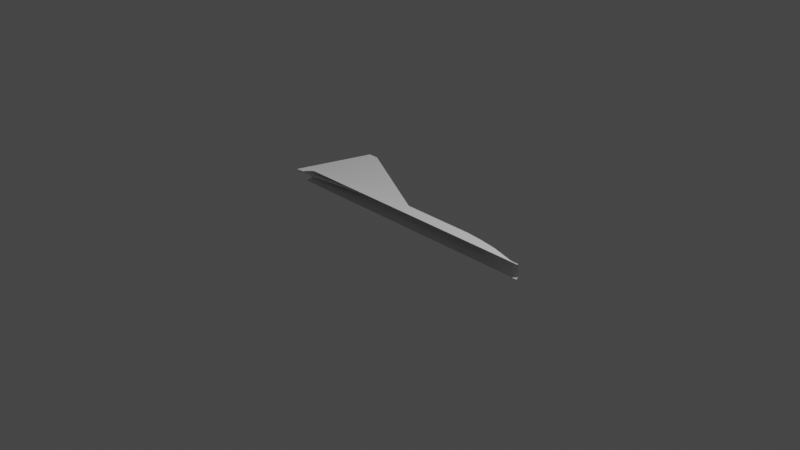 # Source: sr71blackbird.blend  (saved by Blender 2.90.8; exported with 4.5.12 LTS)
import bpy
from mathutils import Matrix  # noqa: F401  (used for matrix-valued properties, if any)

bpy.ops.wm.read_factory_settings(use_empty=True)
scene = bpy.context.scene
scene.name = 'Scene'

# ---- collections
col_collection = bpy.data.collections.new('Collection'); scene.collection.children.link(col_collection)

# ---- world
world_world = bpy.data.worlds.new('World'); scene.world = world_world
world_world.use_nodes = True; world_world.node_tree.nodes.clear()
_N = world_world.node_tree.nodes; _L = world_world.node_tree.links
n0 = _N.new('ShaderNodeOutputWorld'); n0.name = 'World Output'; n0.location = (300, 300)
n1 = _N.new('ShaderNodeBackground'); n1.name = 'Background'; n1.location = (10, 300)
n1.inputs[0].default_value = (0.05088, 0.05088, 0.05088, 1.0)
_L.new(n1.outputs[0], n0.inputs[0])
n0.is_active_output = True
world_world.color = (0.05088, 0.05088, 0.05088)
world_world.use_sun_shadow = False
world_world.sun_shadow_jitter_overblur = 0.0

# ---- cameras
cam_camera = bpy.data.cameras.new('Camera')
cam_camera.clip_end = 100.0
cam_camera.ortho_scale = 7.314

# ---- lights
light_light = bpy.data.lights.new('Light', 'POINT')
light_light.transmission_factor = 0.0
light_light.energy = 1000.0
light_light.shadow_soft_size = 0.1
light_light.shadow_maximum_resolution = 0.006
light_light.use_absolute_resolution = True

# ---- meshes
me_cylinder = bpy.data.meshes.new('Cylinder')
me_cylinder.from_pydata([(0.3892, 0.08646, -1.462), (0.3863, 0.001905, 1.598), (0.4044, 0.08351, -1.462), (0.4014, -0.0009706, 1.597), (0.419, 0.07477, -1.462), (0.4161, -0.001196, 1.597), (0.4325, 0.06057, -1.462), (0.4295, -0.003051, 1.597), (0.4443, 0.05266, -1.462), (0.4413, -0.002318, 1.597), (0.4539, 0.03898, -1.462), (0.451, -0.001967, 1.597), (0.4611, 0.03387, -1.462), (0.4582, -0.01126, 1.597), (0.4656, 0.005803, -1.462), (0.4626, -0.008013, 1.597), (0.4671, -0.02339, -1.462), (0.4641, -0.02339, 1.597), (0.3113, -0.02339, -1.461), (0.3084, -0.02339, 1.599), (0.3128, 0.005803, -1.461), (0.3099, -0.008013, 1.598), (0.3173, 0.03387, -1.461), (0.3143, -0.01126, 1.598), (0.3245, 0.03898, -1.461), (0.3215, -0.001967, 1.598), (0.3341, 0.05266, -1.461), (0.3312, -0.002318, 1.598), (0.3459, 0.06057, -1.461), (0.343, -0.00305, 1.598), (0.3594, 0.07477, -1.461), (0.3565, -0.001196, 1.598), (0.374, 0.08351, -1.461), (0.3711, -0.0009706, 1.598), (0.3891, 0.1262, -1.354), (0.4043, 0.1234, -1.354), (0.4189, 0.1149, -1.355), (0.4324, 0.101, -1.355), (0.4442, 0.08242, -1.355), (0.4538, 0.05974, -1.355), (0.461, 0.03387, -1.355), (0.4655, 0.005803, -1.355), (0.467, -0.02339, -1.355), (0.3112, -0.02339, -1.353), (0.3127, 0.005803, -1.353), (0.3172, 0.03387, -1.353), (0.3244, 0.05974, -1.353), (0.334, 0.08242, -1.354), (0.3458, 0.101, -1.354), (0.3593, 0.1149, -1.354), (0.3739, 0.1234, -1.354), (0.3888, 0.1682, -1.007), (0.404, 0.1654, -1.007), (0.4186, 0.1569, -1.008), (0.432, 0.143, -1.008), (0.4438, 0.1244, -1.008), (0.4535, 0.08074, -1.008), (0.4607, 0.03387, -1.008), (0.4651, 0.005803, -1.008), (0.4666, -0.02339, -1.008), (0.3109, -0.02339, -1.006), (0.3124, 0.005803, -1.006), (0.3168, 0.03387, -1.006), (0.324, 0.08074, -1.006), (0.3337, 0.1244, -1.007), (0.3455, 0.143, -1.007), (0.359, 0.1569, -1.007), (0.3736, 0.1654, -1.007), (0.3885, 0.1682, -0.6987), (0.4037, 0.1654, -0.6989), (0.4183, 0.1569, -0.699), (0.4317, 0.143, -0.6992), (0.4435, 0.1244, -0.6994), (0.4532, 0.07743, -0.6995), (0.4604, 0.03387, -0.6996), (0.4648, 0.005803, -0.6996), (0.4663, -0.02339, -0.6996), (0.3106, -0.02339, -0.6978), (0.3121, 0.005803, -0.6978), (0.3165, 0.03387, -0.6978), (0.3237, 0.07743, -0.6979), (0.3334, 0.1244, -0.698), (0.3452, 0.143, -0.6982), (0.3587, 0.1569, -0.6983), (0.3733, 0.1654, -0.6985), (0.3884, 0.1687, -0.605), (0.4036, 0.1658, -0.6052), (0.4182, 0.1573, -0.6054), (0.4316, 0.1434, -0.6056), (0.4434, 0.1248, -0.6057), (0.4531, 0.07693, -0.6058), (0.4603, 0.03387, -0.6059), (0.4647, 0.005803, -0.606), (0.4662, -0.02339, -0.606), (0.3105, -0.02339, -0.6041), (0.312, 0.005803, -0.6041), (0.3164, 0.03387, -0.6042), (0.3236, 0.07693, -0.6043), (0.3333, 0.1248, -0.6044), (0.3451, 0.1434, -0.6045), (0.3586, 0.1573, -0.6047), (0.3732, 0.1658, -0.6049), (0.388, 0.1807, -0.1982), (0.4032, 0.1779, -0.1984), (0.4178, 0.1694, -0.1985), (0.4312, 0.1555, -0.1987), (0.443, 0.1369, -0.1988), (0.4527, 0.07126, -0.1982), (0.4599, 0.03387, -0.1983), (0.4644, 0.005803, -0.1983), (0.4659, -0.02339, -0.1983), (0.3101, -0.02339, -0.1965), (0.3116, 0.005803, -0.1965), (0.316, 0.03387, -0.1965), (0.3232, 0.07126, -0.1966), (0.3329, 0.1369, -0.1975), (0.3447, 0.1555, -0.1977), (0.3582, 0.1694, -0.1978), (0.3728, 0.1779, -0.198), (0.3878, 0.193, -0.03214), (0.403, 0.1901, -0.03233), (0.4176, 0.1816, -0.0325), (0.4311, 0.1678, -0.03266), (0.4429, 0.1492, -0.03281), (0.4526, 0.05974, -0.03292), (0.4598, 0.03387, -0.03301), (0.4642, 0.005803, -0.03306), (0.4657, -0.02339, -0.03308), (0.31, -0.02339, -0.03121), (0.3115, 0.005803, -0.03122), (0.3159, 0.03387, -0.03128), (0.3231, 0.05974, -0.03136), (0.3328, 0.1492, -0.03148), (0.3446, 0.1678, -0.03162), (0.358, 0.1816, -0.03179), (0.3726, 0.1901, -0.03196), (0.387, 0.19, 0.7969), (0.4022, 0.1871, 0.7967), (0.4168, 0.1786, 0.7966), (0.4303, 0.1647, 0.7964), (0.4421, 0.1461, 0.7962), (0.4518, 0.05974, 0.7961), (0.459, 0.03387, 0.796), (0.4634, 0.005803, 0.796), (0.4649, -0.02339, 0.796), (0.3092, -0.02339, 0.7978), (0.3107, 0.005803, 0.7978), (0.3151, 0.03387, 0.7978), (0.3223, 0.05974, 0.7977), (0.332, 0.1461, 0.7976), (0.3438, 0.1647, 0.7974), (0.3572, 0.1786, 0.7973), (0.3718, 0.1871, 0.7971), (0.3868, 0.1731, 0.9849), (0.402, 0.1702, 0.9847), (0.4166, 0.1617, 0.9845), (0.4301, 0.1478, 0.9843), (0.4419, 0.1292, 0.9842), (0.4516, 0.05974, 0.9841), (0.4588, 0.03387, 0.984), (0.4632, 0.005803, 0.9839), (0.4647, -0.02339, 0.9839), (0.309, -0.02339, 0.9858), (0.3105, 0.005803, 0.9858), (0.3149, 0.03387, 0.9857), (0.3221, 0.05974, 0.9856), (0.3318, 0.1292, 0.9855), (0.3436, 0.1478, 0.9854), (0.357, 0.1617, 0.9852), (0.3717, 0.1702, 0.9851), (0.3866, 0.1408, 1.192), (0.4018, 0.138, 1.192), (0.4164, 0.1294, 1.192), (0.4299, 0.1156, 1.192), (0.4417, 0.097, 1.192), (0.4514, 0.05974, 1.191), (0.4586, 0.03387, 1.191), (0.463, 0.005803, 1.191), (0.4645, -0.02339, 1.191), (0.3088, -0.02339, 1.193), (0.3103, 0.005803, 1.193), (0.3147, 0.03387, 1.193), (0.3219, 0.05974, 1.193), (0.3316, 0.097, 1.193), (0.3434, 0.1156, 1.193), (0.3568, 0.1294, 1.193), (0.3715, 0.138, 1.192), (0.3864, 0.08019, 1.412), (0.4016, 0.07732, 1.412), (0.4162, 0.0688, 1.412), (0.4297, 0.05498, 1.412), (0.4415, 0.03637, 1.411), (0.4512, 0.02367, 1.411), (0.4584, 0.008545, 1.411), (0.4628, -0.001873, 1.411), (0.4643, -0.02339, 1.411), (0.3086, -0.02339, 1.413), (0.3101, -0.001872, 1.413), (0.3145, 0.008545, 1.413), (0.3217, 0.02367, 1.413), (0.3314, 0.03637, 1.413), (0.3432, 0.05498, 1.413), (0.3566, 0.0688, 1.412), (0.3712, 0.07732, 1.412), (0.4041, 0.153, -1.183), (0.4187, 0.1445, -1.183), (0.4322, 0.1306, -1.183), (0.444, 0.112, -1.183), (0.4537, 0.07013, -1.183), (0.4609, 0.03387, -1.183), (0.4653, 0.005803, -1.183), (0.4668, -0.02339, -1.184), (0.3111, -0.02339, -1.182), (0.3126, 0.005803, -1.182), (0.317, 0.03387, -1.182), (0.3242, 0.07013, -1.182), (0.3339, 0.112, -1.182), (0.3457, 0.1306, -1.182), (0.3591, 0.1445, -1.182), (0.3737, 0.153, -1.182), (0.3889, 0.1559, -1.183), (0.3863, 0.01377, 1.561), (0.4015, 0.01089, 1.561), (0.4161, 0.009023, 1.56), (0.4295, 0.004795, 1.56), (0.4413, 0.001692, 1.56), (0.451, -0.000544, 1.56), (0.4582, -0.01099, 1.56), (0.4627, -0.01046, 1.56), (0.4642, -0.02339, 1.56), (0.3084, -0.02339, 1.562), (0.3099, -0.01046, 1.562), (0.3143, -0.01099, 1.562), (0.3215, -0.0005439, 1.562), (0.3312, 0.001692, 1.561), (0.343, 0.004795, 1.561), (0.3565, 0.009023, 1.561), (0.3711, 0.01089, 1.561), (0.4109, -0.0148, -1.635), (0.3902, -0.0148, -1.635), (0.4107, 0.8714, -1.413), (0.4029, 0.8714, -1.413), (0.4092, 0.1832, -0.0115), (0.3886, 0.1832, -0.01152), (0.4105, 0.8714, -1.295), (0.4028, 0.8714, -1.295), (0.4106, 0.8714, -1.308), (0.4028, 0.8714, -1.308), (0.4094, 0.1609, -0.1948), (0.3888, 0.1609, -0.1948), (0.4107, 0.8714, -1.413), (0.4029, 0.8714, -1.413), (0.4105, 0.8714, -1.295), (0.4028, 0.8714, -1.295), (0.4028, 0.8714, -1.308), (0.4106, 0.8714, -1.308), (0.5512, 0.3411, -0.05318)], [], [(221, 1, 3, 222), (222, 3, 5, 223), (223, 5, 7, 224), (224, 7, 9, 225), (225, 9, 11, 226), (226, 11, 13, 227), (227, 13, 15, 228), (228, 15, 17, 229), (230, 19, 21, 231), (231, 21, 23, 232), (232, 23, 25, 233), (233, 25, 27, 234), (234, 27, 29, 235), (235, 29, 31, 236), (236, 31, 33, 237), (237, 33, 1, 221), (32, 50, 34, 0), (30, 49, 50, 32), (28, 48, 49, 30), (26, 47, 48, 28), (24, 46, 47, 26), (22, 45, 46, 24), (20, 44, 45, 22), (18, 43, 44, 20), (14, 41, 42, 16), (12, 40, 41, 14), (10, 39, 40, 12), (8, 38, 39, 10), (6, 37, 38, 8), (4, 36, 37, 6), (2, 35, 36, 4), (0, 34, 35, 2), (219, 67, 51, 220), (218, 66, 67, 219), (217, 65, 66, 218), (216, 64, 65, 217), (215, 63, 64, 216), (214, 62, 63, 215), (213, 61, 62, 214), (212, 60, 61, 213), (210, 58, 59, 211), (209, 57, 58, 210), (208, 56, 57, 209), (207, 55, 56, 208), (206, 54, 55, 207), (205, 53, 54, 206), (204, 52, 53, 205), (220, 51, 52, 204), (67, 84, 68, 51), (66, 83, 84, 67), (65, 82, 83, 66), (64, 81, 82, 65), (63, 80, 81, 64), (62, 79, 80, 63), (61, 78, 79, 62), (60, 77, 78, 61), (58, 75, 76, 59), (57, 74, 75, 58), (56, 73, 74, 57), (55, 72, 73, 56), (54, 71, 72, 55), (53, 70, 71, 54), (52, 69, 70, 53), (51, 68, 69, 52), (84, 101, 85, 68), (83, 100, 101, 84), (82, 99, 100, 83), (81, 98, 99, 82), (80, 97, 98, 81), (79, 96, 97, 80), (78, 95, 96, 79), (77, 94, 95, 78), (75, 92, 93, 76), (74, 91, 92, 75), (73, 90, 91, 74), (72, 89, 90, 73), (71, 88, 89, 72), (70, 87, 88, 71), (69, 86, 87, 70), (68, 85, 86, 69), (101, 118, 102, 85), (100, 117, 118, 101), (99, 116, 117, 100), (98, 115, 116, 99), (97, 114, 115, 98), (96, 113, 114, 97), (95, 112, 113, 96), (94, 111, 112, 95), (92, 109, 110, 93), (91, 108, 109, 92), (90, 107, 108, 91), (89, 106, 107, 90), (88, 105, 106, 89), (87, 104, 105, 88), (86, 103, 104, 87), (85, 102, 103, 86), (118, 135, 119, 102), (117, 134, 135, 118), (116, 133, 134, 117), (115, 132, 133, 116), (114, 131, 132, 115), (113, 130, 131, 114), (112, 129, 130, 113), (111, 128, 129, 112), (109, 126, 127, 110), (108, 125, 126, 109), (107, 124, 125, 108), (106, 123, 124, 107), (105, 122, 123, 106), (104, 121, 122, 105), (103, 120, 121, 104), (102, 119, 120, 103), (135, 152, 136, 119), (134, 151, 152, 135), (133, 150, 151, 134), (132, 149, 150, 133), (131, 148, 149, 132), (130, 147, 148, 131), (129, 146, 147, 130), (128, 145, 146, 129), (126, 143, 144, 127), (125, 142, 143, 126), (124, 141, 142, 125), (123, 140, 141, 124), (122, 139, 140, 123), (121, 138, 139, 122), (120, 137, 138, 121), (119, 136, 137, 120), (152, 169, 153, 136), (151, 168, 169, 152), (150, 167, 168, 151), (149, 166, 167, 150), (148, 165, 166, 149), (147, 164, 165, 148), (146, 163, 164, 147), (145, 162, 163, 146), (143, 160, 161, 144), (142, 159, 160, 143), (141, 158, 159, 142), (140, 157, 158, 141), (139, 156, 157, 140), (138, 155, 156, 139), (137, 154, 155, 138), (136, 153, 154, 137), (169, 186, 170, 153), (168, 185, 186, 169), (167, 184, 185, 168), (166, 183, 184, 167), (165, 182, 183, 166), (164, 181, 182, 165), (163, 180, 181, 164), (162, 179, 180, 163), (160, 177, 178, 161), (159, 176, 177, 160), (158, 175, 176, 159), (157, 174, 175, 158), (156, 173, 174, 157), (155, 172, 173, 156), (154, 171, 172, 155), (153, 170, 171, 154), (186, 203, 187, 170), (185, 202, 203, 186), (184, 201, 202, 185), (183, 200, 201, 184), (182, 199, 200, 183), (181, 198, 199, 182), (180, 197, 198, 181), (179, 196, 197, 180), (177, 194, 195, 178), (176, 193, 194, 177), (175, 192, 193, 176), (174, 191, 192, 175), (173, 190, 191, 174), (172, 189, 190, 173), (171, 188, 189, 172), (170, 187, 188, 171), (34, 220, 204, 35), (35, 204, 205, 36), (36, 205, 206, 37), (37, 206, 207, 38), (38, 207, 208, 39), (39, 208, 209, 40), (40, 209, 210, 41), (41, 210, 211, 42), (43, 212, 213, 44), (44, 213, 214, 45), (45, 214, 215, 46), (46, 215, 216, 47), (47, 216, 217, 48), (48, 217, 218, 49), (49, 218, 219, 50), (50, 219, 220, 34), (203, 237, 221, 187), (202, 236, 237, 203), (201, 235, 236, 202), (200, 234, 235, 201), (199, 233, 234, 200), (198, 232, 233, 199), (197, 231, 232, 198), (196, 230, 231, 197), (194, 228, 229, 195), (193, 227, 228, 194), (192, 226, 227, 193), (191, 225, 226, 192), (190, 224, 225, 191), (189, 223, 224, 190), (188, 222, 223, 189), (187, 221, 222, 188), (250, 251, 241, 240), (246, 247, 245, 244), (252, 253, 243, 242), (248, 249, 239, 238), (255, 252, 242, 248), (254, 251, 239, 249), (253, 254, 249, 243), (250, 255, 248, 238), (242, 243, 249, 248), (240, 241, 247, 246), (240, 246, 255, 250), (245, 247, 254, 253), (247, 241, 251, 254), (246, 244, 252, 255), (244, 245, 253, 252), (238, 239, 251, 250)])
_uv = me_cylinder.uv_layers.new(name='UVMap')
_uv.uv.foreach_set('vector', [1.0, 0.9946, 1.0, 1.0, 0.9688, 1.0, 0.9688, 0.9946, 0.9688, 0.9946, 0.9688, 1.0, 0.9375, 1.0, 0.9375, 0.9946, 0.9375, 0.9946, 0.9375, 1.0, 0.9062, 1.0, 0.9062, 0.9946, 0.9062, 0.9946, 0.9062, 1.0, 0.875, 1.0, 0.875, 0.9946, 0.875, 0.9946, 0.875, 1.0, 0.8438, 1.0, 0.8438, 0.9946, 0.8438, 0.9946, 0.8438, 1.0, 0.8125, 1.0, 0.8125, 0.9946, 0.8125, 0.9946, 0.8125, 1.0, 0.7812, 1.0, 0.7812, 0.9946, 0.7812, 0.9946, 0.7812, 1.0, 0.75, 1.0, 0.75, 0.9946, 0.25, 0.9946, 0.25, 1.0, 0.2188, 1.0, 0.2188, 0.9946, 0.2188, 0.9946, 0.2188, 1.0, 0.1875, 1.0, 0.1875, 0.9946, 0.1875, 0.9946, 0.1875, 1.0, 0.1562, 1.0, 0.1562, 0.9946, 0.1562, 0.9946, 0.1562, 1.0, 0.125, 1.0, 0.125, 0.9946, 0.125, 0.9946, 0.125, 1.0, 0.09375, 1.0, 0.09375, 0.9946, 0.09375, 0.9946, 0.09375, 1.0, 0.0625, 1.0, 0.0625, 0.9946, 0.0625, 0.9946, 0.0625, 1.0, 0.03125, 1.0, 0.03125, 0.9946, 0.03125, 0.9946, 0.03125, 1.0, 0.0, 1.0, 0.0, 0.9946, 0.03125, 0.5, 0.03125, 0.5177, 0.0, 0.5177, 0.0, 0.5, 0.0625, 0.5, 0.0625, 0.5177, 0.03125, 0.5177, 0.03125, 0.5, 0.09375, 0.5, 0.09375, 0.5177, 0.0625, 0.5177, 0.0625, 0.5, 0.125, 0.5, 0.125, 0.5177, 0.09375, 0.5177, 0.09375, 0.5, 0.1562, 0.5, 0.1562, 0.5177, 0.125, 0.5177, 0.125, 0.5, 0.1875, 0.5, 0.1875, 0.5177, 0.1562, 0.5177, 0.1562, 0.5, 0.2188, 0.5, 0.2188, 0.5177, 0.1875, 0.5177, 0.1875, 0.5, 0.25, 0.5, 0.25, 0.5177, 0.2188, 0.5177, 0.2188, 0.5, 0.7812, 0.5, 0.7812, 0.5177, 0.75, 0.5177, 0.75, 0.5, 0.8125, 0.5, 0.8125, 0.5177, 0.7812, 0.5177, 0.7812, 0.5, 0.8438, 0.5, 0.8437, 0.5177, 0.8125, 0.5177, 0.8125, 0.5, 0.875, 0.5, 0.875, 0.5177, 0.8437, 0.5177, 0.8438, 0.5, 0.9062, 0.5, 0.9063, 0.5177, 0.875, 0.5177, 0.875, 0.5, 0.9375, 0.5, 0.9375, 0.5177, 0.9063, 0.5177, 0.9062, 0.5, 0.9688, 0.5, 0.9688, 0.5177, 0.9375, 0.5177, 0.9375, 0.5, 1.0, 0.5, 1.0, 0.5177, 0.9688, 0.5177, 0.9688, 0.5, 0.03125, 0.5459, 0.03125, 0.5748, 0.0, 0.5748, 0.0, 0.5459, 0.0625, 0.5459, 0.0625, 0.5748, 0.03125, 0.5748, 0.03125, 0.5459, 0.09375, 0.5459, 0.09375, 0.5748, 0.0625, 0.5748, 0.0625, 0.5459, 0.125, 0.5459, 0.125, 0.5748, 0.09375, 0.5748, 0.09375, 0.5459, 0.1562, 0.5459, 0.1562, 0.5748, 0.125, 0.5748, 0.125, 0.5459, 0.1875, 0.5459, 0.1875, 0.5748, 0.1562, 0.5748, 0.1562, 0.5459, 0.2188, 0.5459, 0.2188, 0.5748, 0.1875, 0.5748, 0.1875, 0.5459, 0.25, 0.5459, 0.25, 0.5748, 0.2188, 0.5748, 0.2188, 0.5459, 0.7813, 0.5459, 0.7812, 0.5748, 0.75, 0.5748, 0.75, 0.5459, 0.8125, 0.5459, 0.8125, 0.5748, 0.7812, 0.5748, 0.7813, 0.5459, 0.8438, 0.5459, 0.8438, 0.5748, 0.8125, 0.5748, 0.8125, 0.5459, 0.875, 0.5459, 0.875, 0.5748, 0.8438, 0.5748, 0.8438, 0.5459, 0.9063, 0.5459, 0.9063, 0.5748, 0.875, 0.5748, 0.875, 0.5459, 0.9375, 0.5459, 0.9375, 0.5748, 0.9063, 0.5748, 0.9063, 0.5459, 0.9688, 0.5459, 0.9687, 0.5748, 0.9375, 0.5748, 0.9375, 0.5459, 1.0, 0.5459, 1.0, 0.5748, 0.9687, 0.5748, 0.9688, 0.5459, 0.03125, 0.5748, 0.03125, 0.6256, 0.0, 0.6256, 0.0, 0.5748, 0.0625, 0.5748, 0.0625, 0.6256, 0.03125, 0.6256, 0.03125, 0.5748, 0.09375, 0.5748, 0.09375, 0.6256, 0.0625, 0.6256, 0.0625, 0.5748, 0.125, 0.5748, 0.125, 0.6256, 0.09375, 0.6256, 0.09375, 0.5748, 0.1562, 0.5748, 0.1562, 0.6256, 0.125, 0.6256, 0.125, 0.5748, 0.1875, 0.5748, 0.1875, 0.6256, 0.1562, 0.6256, 0.1562, 0.5748, 0.2188, 0.5748, 0.2188, 0.6256, 0.1875, 0.6256, 0.1875, 0.5748, 0.25, 0.5748, 0.25, 0.6256, 0.2188, 0.6256, 0.2188, 0.5748, 0.7812, 0.5748, 0.7812, 0.6256, 0.75, 0.6256, 0.75, 0.5748, 0.8125, 0.5748, 0.8125, 0.6256, 0.7812, 0.6256, 0.7812, 0.5748, 0.8438, 0.5748, 0.8437, 0.6256, 0.8125, 0.6256, 0.8125, 0.5748, 0.875, 0.5748, 0.875, 0.6256, 0.8437, 0.6256, 0.8438, 0.5748, 0.9063, 0.5748, 0.9063, 0.6256, 0.875, 0.6256, 0.875, 0.5748, 0.9375, 0.5748, 0.9375, 0.6256, 0.9063, 0.6256, 0.9063, 0.5748, 0.9687, 0.5748, 0.9687, 0.6256, 0.9375, 0.6256, 0.9375, 0.5748, 1.0, 0.5748, 1.0, 0.6256, 0.9687, 0.6256, 0.9687, 0.5748, 0.03125, 0.6256, 0.03125, 0.641, 0.0, 0.641, 0.0, 0.6256, 0.0625, 0.6256, 0.0625, 0.641, 0.03125, 0.641, 0.03125, 0.6256, 0.09375, 0.6256, 0.09375, 0.641, 0.0625, 0.641, 0.0625, 0.6256, 0.125, 0.6256, 0.125, 0.641, 0.09375, 0.641, 0.09375, 0.6256, 0.1562, 0.6256, 0.1562, 0.641, 0.125, 0.641, 0.125, 0.6256, 0.1875, 0.6256, 0.1875, 0.641, 0.1562, 0.641, 0.1562, 0.6256, 0.2188, 0.6256, 0.2188, 0.641, 0.1875, 0.641, 0.1875, 0.6256, 0.25, 0.6256, 0.25, 0.641, 0.2188, 0.641, 0.2188, 0.6256, 0.7812, 0.6256, 0.7812, 0.641, 0.75, 0.641, 0.75, 0.6256, 0.8125, 0.6256, 0.8125, 0.641, 0.7812, 0.641, 0.7812, 0.6256, 0.8437, 0.6256, 0.8437, 0.641, 0.8125, 0.641, 0.8125, 0.6256, 0.875, 0.6256, 0.875, 0.641, 0.8437, 0.641, 0.8437, 0.6256, 0.9063, 0.6256, 0.9062, 0.641, 0.875, 0.641, 0.875, 0.6256, 0.9375, 0.6256, 0.9375, 0.641, 0.9062, 0.641, 0.9063, 0.6256, 0.9687, 0.6256, 0.9687, 0.641, 0.9375, 0.641, 0.9375, 0.6256, 1.0, 0.6256, 1.0, 0.641, 0.9687, 0.641, 0.9687, 0.6256, 0.03125, 0.641, 0.03125, 0.7081, 0.0, 0.7081, 0.0, 0.641, 0.0625, 0.641, 0.0625, 0.7081, 0.03125, 0.7081, 0.03125, 0.641, 0.09375, 0.641, 0.09375, 0.7081, 0.0625, 0.7081, 0.0625, 0.641, 0.125, 0.641, 0.125, 0.7081, 0.09375, 0.7081, 0.09375, 0.641, 0.1562, 0.641, 0.1562, 0.7081, 0.125, 0.7081, 0.125, 0.641, 0.1875, 0.641, 0.1875, 0.7081, 0.1562, 0.7081, 0.1562, 0.641, 0.2188, 0.641, 0.2188, 0.7081, 0.1875, 0.7081, 0.1875, 0.641, 0.25, 0.641, 0.25, 0.7081, 0.2188, 0.7081, 0.2188, 0.641, 0.7812, 0.641, 0.7812, 0.7081, 0.75, 0.7081, 0.75, 0.641, 0.8125, 0.641, 0.8125, 0.7081, 0.7812, 0.7081, 0.7812, 0.641, 0.8437, 0.641, 0.8437, 0.7081, 0.8125, 0.7081, 0.8125, 0.641, 0.875, 0.641, 0.875, 0.7081, 0.8437, 0.7081, 0.8437, 0.641, 0.9062, 0.641, 0.9062, 0.7081, 0.875, 0.7081, 0.875, 0.641, 0.9375, 0.641, 0.9375, 0.7081, 0.9062, 0.7081, 0.9062, 0.641, 0.9687, 0.641, 0.9687, 0.7081, 0.9375, 0.7081, 0.9375, 0.641, 1.0, 0.641, 1.0, 0.7081, 0.9687, 0.7081, 0.9687, 0.641, 0.03125, 0.7081, 0.03125, 0.7353, 0.0, 0.7353, 0.0, 0.7081, 0.0625, 0.7081, 0.0625, 0.7353, 0.03125, 0.7353, 0.03125, 0.7081, 0.09375, 0.7081, 0.09375, 0.7353, 0.0625, 0.7353, 0.0625, 0.7081, 0.125, 0.7081, 0.125, 0.7353, 0.09375, 0.7353, 0.09375, 0.7081, 0.1562, 0.7081, 0.1562, 0.7353, 0.125, 0.7353, 0.125, 0.7081, 0.1875, 0.7081, 0.1875, 0.7353, 0.1562, 0.7353, 0.1562, 0.7081, 0.2188, 0.7081, 0.2188, 0.7353, 0.1875, 0.7353, 0.1875, 0.7081, 0.25, 0.7081, 0.25, 0.7353, 0.2188, 0.7353, 0.2188, 0.7081, 0.7812, 0.7081, 0.7812, 0.7353, 0.75, 0.7353, 0.75, 0.7081, 0.8125, 0.7081, 0.8125, 0.7353, 0.7812, 0.7353, 0.7812, 0.7081, 0.8437, 0.7081, 0.8437, 0.7353, 0.8125, 0.7353, 0.8125, 0.7081, 0.875, 0.7081, 0.875, 0.7353, 0.8437, 0.7353, 0.8437, 0.7081, 0.9062, 0.7081, 0.9062, 0.7353, 0.875, 0.7353, 0.875, 0.7081, 0.9375, 0.7081, 0.9375, 0.7353, 0.9062, 0.7353, 0.9062, 0.7081, 0.9687, 0.7081, 0.9687, 0.7353, 0.9375, 0.7353, 0.9375, 0.7081, 1.0, 0.7081, 1.0, 0.7353, 0.9687, 0.7353, 0.9687, 0.7081, 0.03125, 0.7353, 0.03125, 0.8717, 0.0, 0.8717, 0.0, 0.7353, 0.0625, 0.7353, 0.0625, 0.8717, 0.03125, 0.8717, 0.03125, 0.7353, 0.09375, 0.7353, 0.09375, 0.8717, 0.0625, 0.8717, 0.0625, 0.7353, 0.125, 0.7353, 0.125, 0.8717, 0.09375, 0.8717, 0.09375, 0.7353, 0.1562, 0.7353, 0.1562, 0.8717, 0.125, 0.8717, 0.125, 0.7353, 0.1875, 0.7353, 0.1875, 0.8717, 0.1562, 0.8717, 0.1562, 0.7353, 0.2188, 0.7353, 0.2188, 0.8717, 0.1875, 0.8717, 0.1875, 0.7353, 0.25, 0.7353, 0.25, 0.8717, 0.2188, 0.8717, 0.2188, 0.7353, 0.7812, 0.7353, 0.7813, 0.8717, 0.75, 0.8717, 0.75, 0.7353, 0.8125, 0.7353, 0.8125, 0.8717, 0.7813, 0.8717, 0.7812, 0.7353, 0.8437, 0.7353, 0.8438, 0.8717, 0.8125, 0.8717, 0.8125, 0.7353, 0.875, 0.7353, 0.875, 0.8717, 0.8438, 0.8717, 0.8437, 0.7353, 0.9062, 0.7353, 0.9062, 0.8717, 0.875, 0.8717, 0.875, 0.7353, 0.9375, 0.7353, 0.9375, 0.8717, 0.9062, 0.8717, 0.9062, 0.7353, 0.9687, 0.7353, 0.9688, 0.8717, 0.9375, 0.8717, 0.9375, 0.7353, 1.0, 0.7353, 1.0, 0.8717, 0.9688, 0.8717, 0.9687, 0.7353, 0.03125, 0.8717, 0.03125, 0.9026, 0.0, 0.9026, 0.0, 0.8717, 0.0625, 0.8717, 0.0625, 0.9026, 0.03125, 0.9026, 0.03125, 0.8717, 0.09375, 0.8717, 0.09375, 0.9026, 0.0625, 0.9026, 0.0625, 0.8717, 0.125, 0.8717, 0.125, 0.9026, 0.09375, 0.9026, 0.09375, 0.8717, 0.1562, 0.8717, 0.1562, 0.9026, 0.125, 0.9026, 0.125, 0.8717, 0.1875, 0.8717, 0.1875, 0.9026, 0.1562, 0.9026, 0.1562, 0.8717, 0.2188, 0.8717, 0.2188, 0.9026, 0.1875, 0.9026, 0.1875, 0.8717, 0.25, 0.8717, 0.25, 0.9026, 0.2188, 0.9026, 0.2188, 0.8717, 0.7813, 0.8717, 0.7813, 0.9026, 0.75, 0.9026, 0.75, 0.8717, 0.8125, 0.8717, 0.8125, 0.9026, 0.7813, 0.9026, 0.7813, 0.8717, 0.8438, 0.8717, 0.8438, 0.9026, 0.8125, 0.9026, 0.8125, 0.8717, 0.875, 0.8717, 0.875, 0.9026, 0.8438, 0.9026, 0.8438, 0.8717, 0.9062, 0.8717, 0.9063, 0.9026, 0.875, 0.9026, 0.875, 0.8717, 0.9375, 0.8717, 0.9375, 0.9026, 0.9063, 0.9026, 0.9062, 0.8717, 0.9688, 0.8717, 0.9687, 0.9026, 0.9375, 0.9026, 0.9375, 0.8717, 1.0, 0.8717, 1.0, 0.9026, 0.9687, 0.9026, 0.9688, 0.8717, 0.03125, 0.9026, 0.03125, 0.9368, 0.0, 0.9368, 0.0, 0.9026, 0.0625, 0.9026, 0.0625, 0.9368, 0.03125, 0.9368, 0.03125, 0.9026, 0.09375, 0.9026, 0.09375, 0.9368, 0.0625, 0.9368, 0.0625, 0.9026, 0.125, 0.9026, 0.125, 0.9368, 0.09375, 0.9368, 0.09375, 0.9026, 0.1562, 0.9026, 0.1562, 0.9368, 0.125, 0.9368, 0.125, 0.9026, 0.1875, 0.9026, 0.1875, 0.9368, 0.1562, 0.9368, 0.1562, 0.9026, 0.2188, 0.9026, 0.2188, 0.9368, 0.1875, 0.9368, 0.1875, 0.9026, 0.25, 0.9026, 0.25, 0.9368, 0.2188, 0.9368, 0.2188, 0.9026, 0.7813, 0.9026, 0.7813, 0.9368, 0.75, 0.9368, 0.75, 0.9026, 0.8125, 0.9026, 0.8125, 0.9368, 0.7813, 0.9368, 0.7813, 0.9026, 0.8438, 0.9026, 0.8438, 0.9368, 0.8125, 0.9368, 0.8125, 0.9026, 0.875, 0.9026, 0.875, 0.9368, 0.8438, 0.9368, 0.8438, 0.9026, 0.9063, 0.9026, 0.9063, 0.9368, 0.875, 0.9368, 0.875, 0.9026, 0.9375, 0.9026, 0.9375, 0.9368, 0.9063, 0.9368, 0.9063, 0.9026, 0.9687, 0.9026, 0.9688, 0.9368, 0.9375, 0.9368, 0.9375, 0.9026, 1.0, 0.9026, 1.0, 0.9368, 0.9688, 0.9368, 0.9687, 0.9026, 0.03125, 0.9368, 0.03125, 0.973, 0.0, 0.973, 0.0, 0.9368, 0.0625, 0.9368, 0.0625, 0.973, 0.03125, 0.973, 0.03125, 0.9368, 0.09375, 0.9368, 0.09375, 0.973, 0.0625, 0.973, 0.0625, 0.9368, 0.125, 0.9368, 0.125, 0.973, 0.09375, 0.973, 0.09375, 0.9368, 0.1562, 0.9368, 0.1562, 0.973, 0.125, 0.973, 0.125, 0.9368, 0.1875, 0.9368, 0.1875, 0.973, 0.1562, 0.973, 0.1562, 0.9368, 0.2188, 0.9368, 0.2188, 0.973, 0.1875, 0.973, 0.1875, 0.9368, 0.25, 0.9368, 0.25, 0.973, 0.2188, 0.973, 0.2188, 0.9368, 0.7813, 0.9368, 0.7812, 0.973, 0.75, 0.973, 0.75, 0.9368, 0.8125, 0.9368, 0.8125, 0.973, 0.7812, 0.973, 0.7813, 0.9368, 0.8438, 0.9368, 0.8438, 0.973, 0.8125, 0.973, 0.8125, 0.9368, 0.875, 0.9368, 0.875, 0.973, 0.8438, 0.973, 0.8438, 0.9368, 0.9063, 0.9368, 0.9063, 0.973, 0.875, 0.973, 0.875, 0.9368, 0.9375, 0.9368, 0.9375, 0.973, 0.9063, 0.973, 0.9063, 0.9368, 0.9688, 0.9368, 0.9688, 0.973, 0.9375, 0.973, 0.9375, 0.9368, 1.0, 0.9368, 1.0, 0.973, 0.9688, 0.973, 0.9688, 0.9368, 1.0, 0.5177, 1.0, 0.5459, 0.9688, 0.5459, 0.9688, 0.5177, 0.9688, 0.5177, 0.9688, 0.5459, 0.9375, 0.5459, 0.9375, 0.5177, 0.9375, 0.5177, 0.9375, 0.5459, 0.9063, 0.5459, 0.9063, 0.5177, 0.9063, 0.5177, 0.9063, 0.5459, 0.875, 0.5459, 0.875, 0.5177, 0.875, 0.5177, 0.875, 0.5459, 0.8438, 0.5459, 0.8437, 0.5177, 0.8437, 0.5177, 0.8438, 0.5459, 0.8125, 0.5459, 0.8125, 0.5177, 0.8125, 0.5177, 0.8125, 0.5459, 0.7813, 0.5459, 0.7812, 0.5177, 0.7812, 0.5177, 0.7813, 0.5459, 0.75, 0.5459, 0.75, 0.5177, 0.25, 0.5177, 0.25, 0.5459, 0.2188, 0.5459, 0.2188, 0.5177, 0.2188, 0.5177, 0.2188, 0.5459, 0.1875, 0.5459, 0.1875, 0.5177, 0.1875, 0.5177, 0.1875, 0.5459, 0.1562, 0.5459, 0.1562, 0.5177, 0.1562, 0.5177, 0.1562, 0.5459, 0.125, 0.5459, 0.125, 0.5177, 0.125, 0.5177, 0.125, 0.5459, 0.09375, 0.5459, 0.09375, 0.5177, 0.09375, 0.5177, 0.09375, 0.5459, 0.0625, 0.5459, 0.0625, 0.5177, 0.0625, 0.5177, 0.0625, 0.5459, 0.03125, 0.5459, 0.03125, 0.5177, 0.03125, 0.5177, 0.03125, 0.5459, 0.0, 0.5459, 0.0, 0.5177, 0.03125, 0.973, 0.03125, 0.9946, 0.0, 0.9946, 0.0, 0.973, 0.0625, 0.973, 0.0625, 0.9946, 0.03125, 0.9946, 0.03125, 0.973, 0.09375, 0.973, 0.09375, 0.9946, 0.0625, 0.9946, 0.0625, 0.973, 0.125, 0.973, 0.125, 0.9946, 0.09375, 0.9946, 0.09375, 0.973, 0.1562, 0.973, 0.1562, 0.9946, 0.125, 0.9946, 0.125, 0.973, 0.1875, 0.973, 0.1875, 0.9946, 0.1562, 0.9946, 0.1562, 0.973, 0.2188, 0.973, 0.2188, 0.9946, 0.1875, 0.9946, 0.1875, 0.973, 0.25, 0.973, 0.25, 0.9946, 0.2188, 0.9946, 0.2188, 0.973, 0.7812, 0.973, 0.7812, 0.9946, 0.75, 0.9946, 0.75, 0.973, 0.8125, 0.973, 0.8125, 0.9946, 0.7812, 0.9946, 0.7812, 0.973, 0.8438, 0.973, 0.8438, 0.9946, 0.8125, 0.9946, 0.8125, 0.973, 0.875, 0.973, 0.875, 0.9946, 0.8438, 0.9946, 0.8438, 0.973, 0.9063, 0.973, 0.9062, 0.9946, 0.875, 0.9946, 0.875, 0.973, 0.9375, 0.973, 0.9375, 0.9946, 0.9062, 0.9946, 0.9063, 0.973, 0.9688, 0.973, 0.9688, 0.9946, 0.9375, 0.9946, 0.9375, 0.973, 1.0, 0.973, 1.0, 0.9946, 0.9688, 0.9946, 0.9688, 0.973, 0.375, 0.25, 0.625, 0.25, 0.625, 0.25, 0.375, 0.25, 0.375, 0.4718, 0.625, 0.4718, 0.625, 0.5, 0.375, 0.5, 0.375, 0.5, 0.625, 0.5, 0.625, 0.75, 0.375, 0.75, 0.375, 0.7782, 0.625, 0.7782, 0.625, 1.0, 0.375, 1.0, 0.3468, 0.5, 0.375, 0.5, 0.375, 0.75, 0.3468, 0.75, 0.6532, 0.5, 0.875, 0.5, 0.875, 0.75, 0.6532, 0.75, 0.625, 0.5, 0.6532, 0.5, 0.6532, 0.75, 0.625, 0.75, 0.125, 0.5, 0.3468, 0.5, 0.3468, 0.75, 0.125, 0.75, 0.375, 0.75, 0.625, 0.75, 0.625, 0.7782, 0.375, 0.7782, 0.375, 0.25, 0.625, 0.25, 0.625, 0.4718, 0.375, 0.4718, 0.125, 0.5, 0.3468, 0.5, 0.3468, 0.5, 0.125, 0.5, 0.625, 0.5, 0.6532, 0.5, 0.6532, 0.5, 0.625, 0.5, 0.6532, 0.5, 0.875, 0.5, 0.875, 0.5, 0.6532, 0.5, 0.3468, 0.5, 0.375, 0.5, 0.375, 0.5, 0.3468, 0.5, 0.375, 0.5, 0.625, 0.5, 0.625, 0.5, 0.375, 0.5, 0.375, 0.0, 0.625, 0.0, 0.625, 0.25, 0.375, 0.25])
me_cylinder.use_remesh_fix_poles = True
me_cylinder.use_remesh_preserve_attributes = False
me_cylinder.use_mirror_vertex_groups = False
me_cylinder.update()

# ---- objects
ob_light = bpy.data.objects.new('Light', light_light)
ob_camera = bpy.data.objects.new('Camera', cam_camera)
ob_empty = bpy.data.objects.new('Empty', None)
ob_empty_001 = bpy.data.objects.new('Empty.001', None)
ob_empty_002 = bpy.data.objects.new('Empty.002', None)
ob_cylinder = bpy.data.objects.new('Cylinder', me_cylinder)

# ---- transforms, parenting, visibility, modifiers, constraints
ob_light.location = (4.076, 1.005, 5.904)
ob_light.rotation_euler = (0.6503, 0.05522, 1.866)
ob_light.lock_rotations_4d = False
ob_light.empty_display_type = 'ARROWS'
ob_light.color = (0.0, 0.0, 0.0, 0.0)
ob_light.lineart.crease_threshold = 0.0
ob_camera.location = (7.359, -6.926, 4.958)
ob_camera.rotation_euler = (1.109, 0.0, 0.8149)
ob_camera.lock_rotations_4d = False
ob_camera.empty_display_type = 'ARROWS'
ob_camera.color = (0.0, 0.0, 0.0, 0.0)
ob_camera.display_type = 'WIRE'
ob_camera.lineart.crease_threshold = 0.0
ob_empty.location = (0.0, -1.011, 1.402)
ob_empty.rotation_euler = (1.571, 0.0, 3.142)
ob_empty.empty_display_type = 'IMAGE'
ob_empty.empty_display_size = 5.0
ob_empty.empty_image_depth = 'BACK'
ob_empty.show_empty_image_perspective = False
ob_empty.empty_image_side = 'FRONT'
ob_empty.lineart.crease_threshold = 0.0
ob_empty_001.location = (-1.764, 1.58, -0.5188)
ob_empty_001.rotation_euler = (1.571, -0.0, 1.571)
ob_empty_001.empty_display_type = 'IMAGE'
ob_empty_001.empty_display_size = 5.0
ob_empty_001.empty_image_depth = 'BACK'
ob_empty_001.show_empty_image_perspective = False
ob_empty_001.empty_image_side = 'FRONT'
ob_empty_001.lineart.crease_threshold = 0.0
ob_empty_002.location = (0.7318, 0.5386, -0.1672)
ob_empty_002.empty_display_type = 'IMAGE'
ob_empty_002.empty_display_size = 5.0
ob_empty_002.empty_image_depth = 'BACK'
ob_empty_002.show_empty_image_perspective = False
ob_empty_002.empty_image_side = 'FRONT'
ob_empty_002.lineart.crease_threshold = 0.0
ob_cylinder.location = (0.0, 0.0, 0.4215)
ob_cylinder.rotation_euler = (-0.0, 1.572, 0.0)
ob_cylinder.lineart.crease_threshold = 0.0

# ---- collection membership
col_collection.objects.link(ob_light)
col_collection.objects.link(ob_camera)
col_collection.objects.link(ob_empty)
col_collection.objects.link(ob_empty_001)
col_collection.objects.link(ob_empty_002)
col_collection.objects.link(ob_cylinder)

# ---- scene / render settings (as saved in the file)
scene.camera = ob_camera
scene.frame_start = 1; scene.frame_end = 250; scene.frame_set(1)
scene.render.engine = 'BLENDER_EEVEE_NEXT'
scene.cycles.use_denoising = False
scene.cycles.samples = 128
scene.cycles.sampling_pattern = 'TABULATED_SOBOL'
scene.cycles.use_adaptive_sampling = False
scene.cycles.use_light_tree = False
scene.view_settings.view_transform = 'Filmic'
bpy.context.view_layer.update()
